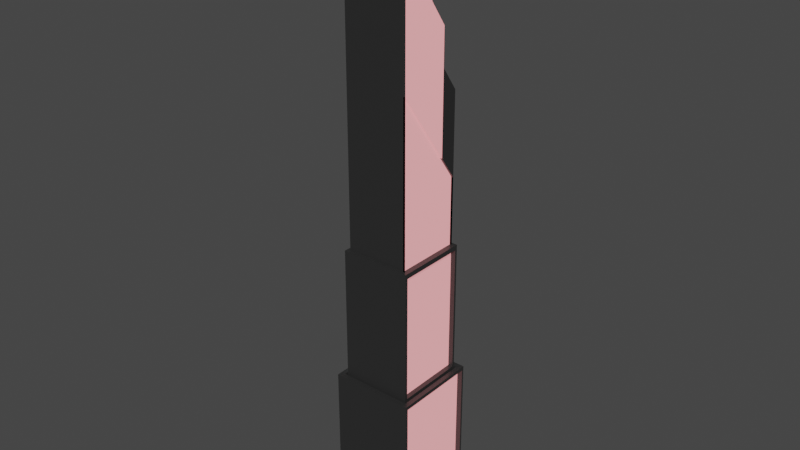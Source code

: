 # Source: Building_5.blend  (saved by Blender 2.93.21; exported with 4.5.12 LTS)
import bpy
from mathutils import Matrix  # noqa: F401  (used for matrix-valued properties, if any)

bpy.ops.wm.read_factory_settings(use_empty=True)
scene = bpy.context.scene
scene.name = 'Scene'

# ---- collections
col_collection = bpy.data.collections.new('Collection'); scene.collection.children.link(col_collection)

# ---- materials (node trees are filled in below, after node groups)
mat_material = bpy.data.materials.new('Material')
mat_material.alpha_threshold = 0.0
mat_material.use_transparent_shadow = False
mat_material.line_color = (0.0, 0.0, 0.0, 1.0)
mat_acc_1 = bpy.data.materials.new('Acc 1')
mat_acc_1.use_transparent_shadow = False
mat_acc_2 = bpy.data.materials.new('Acc 2')
mat_acc_2.use_transparent_shadow = False

# ---- material node trees
mat_material.use_nodes = True; mat_material.node_tree.nodes.clear()
_N = mat_material.node_tree.nodes; _L = mat_material.node_tree.links
n0 = _N.new('ShaderNodeOutputMaterial'); n0.name = 'Material Output'; n0.location = (300, 300)
n1 = _N.new('ShaderNodeBsdfPrincipled'); n1.name = 'Principled BSDF'; n1.location = (10, 300)
n1.distribution = 'GGX'
n1.subsurface_method = 'RANDOM_WALK_SKIN'
n1.inputs[0].default_value = (0.02539, 0.02539, 0.02539, 1.0)
n1.inputs[2].default_value = 0.4
n1.inputs[3].default_value = 1.45
n1.inputs[27].default_value = (0.0, 0.0, 0.0, 1.0)
n1.inputs[28].default_value = 1.0
_L.new(n1.outputs[0], n0.inputs[0])
n0.is_active_output = True
mat_acc_1.use_nodes = True; mat_acc_1.node_tree.nodes.clear()
_N = mat_acc_1.node_tree.nodes; _L = mat_acc_1.node_tree.links
n0 = _N.new('ShaderNodeBsdfPrincipled'); n0.name = 'Principled BSDF'; n0.location = (10, 300)
n0.distribution = 'GGX'
n0.subsurface_method = 'RANDOM_WALK_SKIN'
n0.inputs[0].default_value = (0.3255, 0.1247, 0.1301, 1.0)
n0.inputs[3].default_value = 1.45
n0.inputs[27].default_value = (0.7991, 0.2961, 0.3095, 1.0)
n0.inputs[28].default_value = 1.0
n1 = _N.new('ShaderNodeOutputMaterial'); n1.name = 'Material Output'; n1.location = (300, 300)
_L.new(n0.outputs[0], n1.inputs[0])
n1.is_active_output = True
mat_acc_2.use_nodes = True; mat_acc_2.node_tree.nodes.clear()
_N = mat_acc_2.node_tree.nodes; _L = mat_acc_2.node_tree.links
n0 = _N.new('ShaderNodeBsdfPrincipled'); n0.name = 'Principled BSDF'; n0.location = (10, 300)
n0.distribution = 'GGX'
n0.subsurface_method = 'RANDOM_WALK_SKIN'
n0.inputs[0].default_value = (0.02269, 0.09496, 0.8, 1.0)
n0.inputs[3].default_value = 1.45
n0.inputs[27].default_value = (0.4071, 0.5277, 0.4979, 1.0)
n0.inputs[28].default_value = 1.0
n1 = _N.new('ShaderNodeOutputMaterial'); n1.name = 'Material Output'; n1.location = (300, 300)
_L.new(n0.outputs[0], n1.inputs[0])
n1.is_active_output = True

# ---- world
world_world = bpy.data.worlds.new('World'); scene.world = world_world
world_world.use_nodes = True; world_world.node_tree.nodes.clear()
_N = world_world.node_tree.nodes; _L = world_world.node_tree.links
n0 = _N.new('ShaderNodeOutputWorld'); n0.name = 'World Output'; n0.location = (300, 300)
n1 = _N.new('ShaderNodeBackground'); n1.name = 'Background'; n1.location = (10, 300)
n1.inputs[0].default_value = (0.05088, 0.05088, 0.05088, 1.0)
_L.new(n1.outputs[0], n0.inputs[0])
n0.is_active_output = True
world_world.color = (0.05088, 0.05088, 0.05088)
world_world.use_sun_shadow = False
world_world.sun_shadow_jitter_overblur = 0.0

# ---- meshes
me_cube = bpy.data.meshes.new('Cube')
me_cube.from_pydata([(1.0, 1.0, 1.0), (1.0, 1.0, -1.0), (1.0, -1.0, 1.0), (1.0, -1.0, -1.0), (-1.0, 1.0, 1.0), (-1.0, 1.0, -1.0), (-1.0, -1.0, 1.0), (-1.0, -1.0, -1.0), (1.0, -1.0, 28.11), (-1.0, -1.0, 28.11), (1.0, 1.0, 28.11), (-1.0, 1.0, 28.11), (0.8868, -0.8868, 28.11), (-0.8868, -0.8868, 28.11), (0.8868, 0.8868, 28.11), (-0.8868, 0.8868, 28.11), (0.8868, -0.8868, 27.45), (-0.8868, -0.8868, 27.45), (0.8868, 0.8868, 27.45), (-0.8868, 0.8868, 27.45), (0.8433, -0.8433, 27.45), (-0.8433, -0.8433, 27.45), (0.8433, 0.8433, 27.45), (-0.8433, 0.8433, 27.45), (0.8433, -0.8433, 55.08), (-0.8433, -0.8433, 55.08), (0.8433, 0.8433, 55.08), (-0.8433, 0.8433, 55.08), (0.7616, -0.7616, 55.08), (-0.7616, -0.7616, 55.08), (0.7616, 0.7616, 55.08), (-0.7616, 0.7616, 55.08), (0.7616, -0.7616, 87.67), (-0.7616, -0.7616, 87.67), (0.7616, 0.7616, 68.74), (-0.7616, 0.7616, 68.74), (-1.0, 0.0, -1.0), (1.0, 0.0, 1.0), (-1.0, 0.0, 1.0), (1.0, 0.0, -1.0), (1.0, 0.0, 28.11), (-1.0, 0.0, 28.11), (0.8868, 0.0, 28.11), (-0.8868, 0.0, 28.11), (0.8868, 0.0, 27.45), (-0.8868, 0.0, 27.45), (0.8433, 0.0, 27.45), (-0.8433, 0.0, 27.45), (0.8433, 0.0, 55.08), (-0.8433, 0.0, 55.08), (0.7616, 0.0, 55.08), (-0.7616, 0.0, 55.08), (0.7616, 0.0, 78.2), (-0.7616, 0.0, 78.2), (-1.0, 0.5, 1.0), (1.0, 0.5, -1.0), (-1.0, 0.5, 28.11), (-0.8868, 0.4434, 28.11), (-0.8868, 0.4434, 27.45), (-0.8433, 0.4216, 27.45), (-0.8433, 0.4216, 55.08), (-0.7616, 0.3808, 55.08), (-0.7616, 0.3808, 73.47), (-1.0, 0.5, -1.0), (1.0, 0.5, 1.0), (1.0, 0.5, 28.11), (0.8868, 0.4434, 28.11), (0.8868, 0.4434, 27.45), (0.8433, 0.4216, 27.45), (0.8433, 0.4216, 55.08), (0.7616, 0.3808, 55.08), (0.7616, 0.3808, 73.47), (-0.7616, 0.3808, 90.03), (-0.7616, 0.7616, 85.3), (0.7616, 0.7616, 85.3), (0.7616, 0.3808, 90.03), (0.7616, 0.3808, 97.34), (0.7616, 0.0, 102.1), (-0.7616, 0.0, 102.1), (-0.7616, 0.3808, 97.34), (-0.7616, 0.0, 94.63), (-0.7616, 0.3808, 89.89), (0.7616, 0.0, 94.63), (0.7616, 0.3808, 89.89), (-0.7616, 0.3593, 55.9), (-0.7616, 0.7114, 55.9), (-0.7616, 0.3593, 72.91), (-0.7616, 0.7114, 68.54), (-0.7616, -0.6971, 86.04), (-0.7616, -0.6971, 55.9), (-0.7616, 0.007167, 55.9), (-0.7616, 0.007167, 77.29), (-0.6677, 0.3593, 55.9), (-0.6677, 0.7114, 55.9), (-0.6677, 0.3593, 72.91), (-0.6677, 0.7114, 68.54), (-0.6677, -0.6971, 86.04), (-0.6677, -0.6971, 55.9), (-0.6677, 0.007167, 55.9), (-0.6677, 0.007167, 77.29), (-0.687, 0.7616, 55.75), (0.687, 0.7616, 55.75), (-0.687, 0.7616, 68.07), (0.687, 0.7616, 68.07), (-0.687, 0.7148, 55.75), (0.687, 0.7148, 55.75), (-0.687, 0.7148, 68.07), (0.687, 0.7148, 68.07), (-0.6677, 0.3593, 55.93), (-0.7616, 0.3593, 55.93), (-0.7616, 0.007167, 55.94), (-0.6677, 0.007167, 55.94), (0.7616, -0.7616, 120.3), (-0.7616, -0.7616, 120.3), (0.7616, 0.0, 110.8), (-0.7616, 0.0, 110.8), (-0.8384, 0.0, 55.08), (-0.8384, 0.3808, 55.08), (-0.8384, 0.007167, 55.9), (-0.8384, 0.3593, 55.9), (-0.947, 0.0, 55.08), (-0.947, 0.3808, 55.08), (-0.947, 0.007167, 55.9), (-0.947, 0.3593, 55.9), (-0.8384, 0.0, 28.15), (-0.8384, 0.3808, 28.15), (-0.947, 0.0, 28.15), (-0.947, 0.3808, 28.15), (-0.8384, 0.3808, 29.28), (-0.947, 0.3808, 29.28), (-0.947, 0.0, 29.28), (-0.8384, 0.0, 29.28), (-1.011, 0.0, 28.15), (-1.011, 0.3808, 28.15), (-1.011, 0.3808, 29.28), (-1.011, 0.0, 29.28), (-1.068, 0.0, 28.15), (-1.068, 0.3808, 28.15), (-1.068, 0.3808, 29.28), (-1.068, 0.0, 29.28), (-1.011, 0.0, -1.007), (-1.011, 0.3808, -1.007), (-1.068, 0.0, -1.007), (-1.068, 0.3808, -1.007), (-0.8433, 0.3993, 28.43), (-0.8433, 0.7912, 28.43), (-0.8433, 0.3993, 54.1), (-0.8433, 0.7912, 54.1), (-0.8433, -0.7763, 28.43), (-0.8433, -0.7763, 54.1), (-0.8433, 0.00744, 28.43), (-0.8433, 0.00744, 54.1), (-0.7558, 0.3993, 28.43), (-0.7558, 0.7912, 28.43), (-0.7558, 0.3993, 54.1), (-0.7558, 0.7912, 54.1), (-0.7558, -0.7763, 28.43), (-0.7558, -0.7763, 54.1), (-0.7558, 0.00744, 28.43), (-0.7558, 0.00744, 54.1), (-1.0, 0.466, 2.228), (-1.0, 0.9207, 2.228), (-1.0, 0.466, 26.88), (-1.0, 0.9207, 26.88), (-1.0, -0.8981, 26.88), (-1.0, -0.8981, 2.228), (-1.0, 0.01133, 2.228), (-1.0, 0.01133, 26.88), (-0.9661, 0.466, 2.228), (-0.9661, 0.9207, 2.228), (-0.9661, 0.466, 26.88), (-0.9661, 0.9207, 26.88), (-0.9661, -0.8981, 26.88), (-0.9661, -0.8981, 2.228), (-0.9661, 0.01133, 2.228), (-0.9661, 0.01133, 26.88), (-1.047, 0.01133, 2.228), (-1.047, 0.01133, 26.88), (-1.047, 0.466, 2.228), (-1.047, 0.466, 26.88), (-0.5877, 0.7148, 56.64), (0.5877, 0.7148, 56.64), (-0.5877, 0.7148, 67.18), (0.5877, 0.7148, 67.18), (-0.5877, 0.9321, 56.64), (0.5877, 0.9321, 56.64), (-0.5877, 0.9321, 67.18), (0.5877, 0.9321, 67.18), (-0.5558, 0.9321, 56.92), (0.5558, 0.9321, 56.92), (-0.5558, 0.9321, 66.89), (0.5558, 0.9321, 66.89), (-0.5558, 0.8652, 56.92), (0.5558, 0.8652, 56.92), (-0.5558, 0.8652, 66.89), (0.5558, 0.8652, 66.89), (-0.5063, 0.8652, 57.37), (0.5063, 0.8652, 57.37), (-0.5063, 0.8652, 66.45), (0.5063, 0.8652, 66.45), (-0.5063, 0.7579, 57.37), (0.5063, 0.7579, 57.37), (-0.5063, 0.7579, 66.45), (0.5063, 0.7579, 66.45), (0.7111, 0.0, 55.08), (0.7111, -0.7616, 55.08), (0.7111, 0.0, 78.2), (0.7111, -0.7616, 87.67), (0.7111, 0.7616, 68.74), (0.7111, 0.7616, 55.08), (0.7111, 0.3808, 55.08), (0.7111, 0.3808, 73.47), (0.8433, 0.007551, 28.44), (0.8433, -0.7753, 28.44), (0.8433, 0.007551, 54.09), (0.8433, -0.7753, 54.09), (0.8433, 0.7904, 54.09), (0.8433, 0.7904, 28.44), (0.8433, 0.399, 28.44), (0.8433, 0.399, 54.09), (0.7278, 0.007551, 28.44), (0.7278, -0.7753, 28.44), (0.7278, 0.007551, 54.09), (0.7278, -0.7753, 54.09), (0.7278, 0.7904, 54.09), (0.7278, 0.7904, 28.44), (0.7278, 0.399, 28.44), (0.7278, 0.399, 54.09), (1.0, 0.006797, 1.737), (1.0, -0.9388, 1.737), (1.0, 0.006797, 27.37), (1.0, -0.9388, 27.37), (1.0, 0.9524, 1.737), (1.0, 0.9524, 27.37), (1.0, 0.4796, 1.737), (1.0, 0.4796, 27.37), (0.8713, 0.006797, 1.737), (0.8713, -0.9388, 1.737), (0.8713, 0.006797, 27.37), (0.8713, -0.9388, 27.37), (0.8713, 0.9524, 1.737), (0.8713, 0.9524, 27.37), (0.8713, 0.4796, 1.737), (0.8713, 0.4796, 27.37)], [], [(6, 2, 8, 9), (3, 2, 6, 7), (63, 54, 4, 5), (36, 39, 3, 7), (39, 37, 2, 3), (5, 4, 0, 1), (10, 11, 15, 14), (9, 41, 167, 164), (10, 65, 235, 233), (0, 4, 11, 10), (43, 13, 17, 45), (65, 10, 14, 66), (41, 9, 13, 43), (9, 8, 12, 13), (45, 17, 21, 47), (13, 12, 16, 17), (14, 15, 19, 18), (66, 14, 18, 67), (22, 23, 27, 26), (17, 16, 20, 21), (18, 19, 23, 22), (67, 18, 22, 68), (49, 25, 29, 51), (69, 48, 214, 219), (59, 47, 150, 144), (21, 20, 24, 25), (29, 28, 32, 33), (25, 24, 28, 29), (26, 27, 31, 30), (69, 26, 30, 70), (33, 32, 112, 113), (34, 30, 101, 103), (32, 28, 205, 207), (84, 61, 117, 119), (62, 35, 87, 86), (28, 50, 204, 205), (81, 80, 78, 79), (24, 48, 50, 28), (23, 59, 144, 145), (22, 26, 216, 217), (60, 49, 51, 61), (16, 44, 46, 20), (12, 42, 44, 16), (58, 45, 47, 59), (56, 41, 43, 57), (8, 40, 42, 12), (57, 43, 45, 58), (2, 37, 228, 229), (41, 56, 162, 167), (55, 64, 37, 39), (63, 55, 39, 36), (7, 6, 38, 36), (5, 1, 55, 63), (1, 0, 64, 55), (4, 54, 160, 161), (15, 57, 58, 19), (11, 56, 57, 15), (19, 58, 59, 23), (27, 60, 61, 31), (21, 25, 149, 148), (71, 34, 74, 75), (35, 31, 85, 87), (34, 71, 211, 208), (48, 69, 70, 50), (26, 69, 219, 216), (44, 67, 68, 46), (42, 66, 67, 44), (40, 65, 66, 42), (40, 8, 231, 230), (36, 38, 54, 63), (74, 73, 72, 75), (62, 71, 75, 72), (35, 62, 72, 73), (34, 35, 73, 74), (76, 79, 78, 77), (80, 82, 77, 78), (83, 81, 79, 76), (82, 83, 76, 77), (52, 71, 83, 82), (71, 62, 81, 83), (53, 52, 82, 80), (62, 53, 80, 81), (90, 89, 97, 98), (91, 86, 109, 110), (86, 87, 95, 94), (31, 61, 84, 85), (29, 33, 88, 89), (33, 53, 91, 88), (51, 29, 89, 90), (53, 62, 86, 91), (98, 97, 96, 99), (92, 98, 99, 94), (93, 92, 94, 95), (89, 88, 96, 97), (85, 84, 92, 93), (84, 90, 98, 92), (88, 91, 99, 96), (87, 85, 93, 95), (103, 101, 105, 107), (35, 34, 103, 102), (30, 31, 100, 101), (31, 35, 102, 100), (107, 105, 181, 183), (102, 103, 107, 106), (100, 102, 106, 104), (101, 100, 104, 105), (110, 109, 108, 111), (86, 94, 108, 109), (99, 91, 110, 111), (94, 99, 111, 108), (114, 115, 113, 112), (53, 33, 113, 115), (32, 52, 114, 112), (52, 53, 115, 114), (119, 117, 121, 123), (61, 51, 116, 117), (51, 90, 118, 116), (90, 84, 119, 118), (121, 120, 122, 123), (118, 119, 123, 122), (116, 118, 122, 120), (129, 128, 125, 127), (125, 124, 126, 127), (129, 127, 133, 134), (131, 130, 126, 124), (128, 131, 124, 125), (117, 116, 131, 128), (116, 120, 130, 131), (120, 121, 129, 130), (121, 117, 128, 129), (132, 135, 139, 136), (130, 129, 134, 135), (127, 126, 132, 133), (126, 130, 135, 132), (139, 138, 137, 136), (132, 136, 142, 140), (135, 134, 138, 139), (134, 133, 137, 138), (141, 140, 142, 143), (133, 132, 140, 141), (137, 133, 141, 143), (136, 137, 143, 142), (149, 151, 159, 157), (144, 150, 158, 152), (145, 144, 152, 153), (25, 49, 151, 149), (27, 23, 145, 147), (47, 21, 148, 150), (60, 27, 147, 146), (49, 60, 146, 151), (158, 156, 157, 159), (152, 158, 159, 154), (153, 152, 154, 155), (148, 149, 157, 156), (146, 147, 155, 154), (151, 146, 154, 159), (150, 148, 156, 158), (147, 145, 153, 155), (166, 165, 173, 174), (167, 162, 170, 175), (162, 163, 171, 170), (11, 4, 161, 163), (54, 38, 166, 160), (56, 11, 163, 162), (6, 9, 164, 165), (38, 6, 165, 166), (174, 173, 172, 175), (168, 174, 176, 178), (169, 168, 170, 171), (165, 164, 172, 173), (161, 160, 168, 169), (160, 166, 174, 168), (164, 167, 175, 172), (163, 161, 169, 171), (178, 176, 177, 179), (175, 170, 179, 177), (174, 175, 177, 176), (170, 168, 178, 179), (181, 180, 184, 185), (106, 107, 183, 182), (104, 106, 182, 180), (105, 104, 180, 181), (187, 185, 189, 191), (183, 181, 185, 187), (182, 183, 187, 186), (180, 182, 186, 184), (188, 190, 194, 192), (186, 187, 191, 190), (184, 186, 190, 188), (185, 184, 188, 189), (195, 193, 197, 199), (189, 188, 192, 193), (191, 189, 193, 195), (190, 191, 195, 194), (198, 199, 203, 202), (194, 195, 199, 198), (192, 194, 198, 196), (193, 192, 196, 197), (201, 200, 202, 203), (196, 198, 202, 200), (197, 196, 200, 201), (199, 197, 201, 203), (210, 209, 208, 211), (205, 204, 206, 207), (204, 210, 211, 206), (71, 52, 206, 211), (50, 70, 210, 204), (30, 34, 208, 209), (70, 30, 209, 210), (52, 32, 207, 206), (219, 214, 222, 227), (218, 217, 225, 226), (213, 212, 220, 221), (46, 68, 218, 212), (48, 24, 215, 214), (68, 22, 217, 218), (24, 20, 213, 215), (20, 46, 212, 213), (226, 225, 224, 227), (221, 220, 222, 223), (220, 226, 227, 222), (215, 213, 221, 223), (214, 215, 223, 222), (216, 219, 227, 224), (212, 218, 226, 220), (217, 216, 224, 225), (228, 234, 242, 236), (233, 235, 243, 241), (230, 231, 239, 238), (8, 2, 229, 231), (37, 64, 234, 228), (0, 10, 233, 232), (65, 40, 230, 235), (64, 0, 232, 234), (242, 240, 241, 243), (237, 236, 238, 239), (236, 242, 243, 238), (231, 229, 237, 239), (229, 228, 236, 237), (234, 232, 240, 242), (235, 230, 238, 243), (232, 233, 241, 240)])
me_cube.polygons.foreach_set('material_index', [0, 0, 0, 0, 0, 0, 0, 0, 0, 0, 0, 0, 0, 0, 0, 0, 0, 0, 0, 0, 0, 0, 0, 0, 0, 0, 0, 0, 0, 0, 0, 0, 0, 1, 0, 0, 1, 0, 0, 0, 0, 0, 0, 0, 0, 0, 0, 0, 0, 0, 0, 0, 0, 0, 0, 0, 0, 0, 0, 0, 0, 0, 0, 0, 0, 0, 0, 0, 0, 0, 0, 0, 0, 0, 1, 1, 1, 1, 1, 1, 1, 1, 0, 1, 0, 0, 0, 2, 0, 1, 2, 2, 2, 0, 0, 0, 2, 0, 0, 0, 0, 0, 0, 0, 0, 0, 1, 1, 1, 2, 2, 2, 1, 1, 1, 0, 1, 1, 1, 1, 1, 1, 0, 1, 1, 0, 0, 1, 1, 1, 1, 1, 0, 1, 1, 1, 1, 1, 0, 0, 1, 1, 0, 0, 0, 0, 0, 0, 0, 0, 2, 2, 2, 0, 0, 0, 0, 0, 0, 0, 0, 0, 0, 0, 0, 0, 2, 0, 2, 0, 0, 0, 0, 0, 1, 0, 1, 1, 0, 0, 0, 0, 0, 0, 0, 0, 0, 0, 0, 0, 0, 0, 0, 0, 0, 0, 0, 0, 0, 0, 0, 0, 1, 1, 1, 1, 0, 0, 0, 1, 0, 0, 0, 0, 0, 0, 0, 0, 1, 1, 1, 0, 0, 0, 0, 0, 0, 0, 0, 0, 0, 0, 0, 0, 1, 1, 1, 0, 0, 0, 0, 0])
_uv = me_cube.uv_layers.new(name='UVMap')
_uv.uv.foreach_set('vector', [0.625, 1.0, 0.625, 0.75, 0.625, 0.75, 0.625, 1.0, 0.375, 0.75, 0.625, 0.75, 0.625, 1.0, 0.375, 1.0, 0.375, 0.1875, 0.625, 0.1875, 0.625, 0.25, 0.375, 0.25, 0.125, 0.625, 0.375, 0.625, 0.375, 0.75, 0.125, 0.75, 0.375, 0.625, 0.625, 0.625, 0.625, 0.75, 0.375, 0.75, 0.375, 0.25, 0.625, 0.25, 0.625, 0.5, 0.375, 0.5, 0.625, 0.5, 0.625, 0.25, 0.625, 0.25, 0.625, 0.5, 0.625, 0.0, 0.625, 0.125, 0.625, 0.125, 0.625, 0.0, 0.625, 0.5, 0.625, 0.5625, 0.625, 0.5625, 0.625, 0.5, 0.625, 0.5, 0.625, 0.25, 0.625, 0.25, 0.625, 0.5, 0.625, 0.125, 0.625, 0.0, 0.625, 0.0, 0.625, 0.125, 0.625, 0.5625, 0.625, 0.5, 0.625, 0.5, 0.625, 0.5625, 0.625, 0.125, 0.625, 0.0, 0.625, 0.0, 0.625, 0.125, 0.625, 1.0, 0.625, 0.75, 0.625, 0.75, 0.625, 1.0, 0.625, 0.125, 0.625, 0.0, 0.625, 0.0, 0.625, 0.125, 0.625, 1.0, 0.625, 0.75, 0.625, 0.75, 0.625, 1.0, 0.625, 0.5, 0.625, 0.25, 0.625, 0.25, 0.625, 0.5, 0.625, 0.5625, 0.625, 0.5, 0.625, 0.5, 0.625, 0.5625, 0.625, 0.5, 0.625, 0.25, 0.625, 0.25, 0.625, 0.5, 0.625, 1.0, 0.625, 0.75, 0.625, 0.75, 0.625, 1.0, 0.625, 0.5, 0.625, 0.25, 0.625, 0.25, 0.625, 0.5, 0.625, 0.5625, 0.625, 0.5, 0.625, 0.5, 0.625, 0.5625, 0.625, 0.125, 0.625, 0.0, 0.625, 0.0, 0.625, 0.125, 0.625, 0.5625, 0.625, 0.625, 0.625, 0.625, 0.625, 0.5625, 0.625, 0.1875, 0.625, 0.125, 0.625, 0.125, 0.625, 0.1875, 0.625, 1.0, 0.625, 0.75, 0.625, 0.75, 0.625, 1.0, 0.625, 1.0, 0.625, 0.75, 0.625, 0.75, 0.625, 1.0, 0.625, 1.0, 0.625, 0.75, 0.625, 0.75, 0.625, 1.0, 0.625, 0.5, 0.625, 0.25, 0.625, 0.25, 0.625, 0.5, 0.625, 0.5625, 0.625, 0.5, 0.625, 0.5, 0.625, 0.5625, 0.625, 1.0, 0.625, 0.75, 0.625, 0.75, 0.625, 1.0, 0.625, 0.5, 0.625, 0.5, 0.625, 0.5, 0.625, 0.5, 0.625, 0.75, 0.625, 0.75, 0.625, 0.75, 0.625, 0.75, 0.625, 0.1875, 0.625, 0.1875, 0.625, 0.1875, 0.625, 0.1875, 0.625, 0.1875, 0.625, 0.25, 0.625, 0.25, 0.625, 0.1875, 0.625, 0.75, 0.625, 0.625, 0.625, 0.625, 0.625, 0.75, 0.625, 0.1875, 0.625, 0.125, 0.625, 0.125, 0.625, 0.1875, 0.625, 0.75, 0.625, 0.625, 0.625, 0.625, 0.625, 0.75, 0.625, 0.25, 0.625, 0.1875, 0.625, 0.1875, 0.625, 0.25, 0.625, 0.5, 0.625, 0.5, 0.625, 0.5, 0.625, 0.5, 0.625, 0.1875, 0.625, 0.125, 0.625, 0.125, 0.625, 0.1875, 0.625, 0.75, 0.625, 0.625, 0.625, 0.625, 0.625, 0.75, 0.625, 0.75, 0.625, 0.625, 0.625, 0.625, 0.625, 0.75, 0.625, 0.1875, 0.625, 0.125, 0.625, 0.125, 0.625, 0.1875, 0.625, 0.1875, 0.625, 0.125, 0.625, 0.125, 0.625, 0.1875, 0.625, 0.75, 0.625, 0.625, 0.625, 0.625, 0.625, 0.75, 0.625, 0.1875, 0.625, 0.125, 0.625, 0.125, 0.625, 0.1875, 0.625, 0.75, 0.625, 0.625, 0.625, 0.625, 0.625, 0.75, 0.625, 0.125, 0.625, 0.1875, 0.625, 0.1875, 0.625, 0.125, 0.375, 0.5625, 0.625, 0.5625, 0.625, 0.625, 0.375, 0.625, 0.125, 0.5625, 0.375, 0.5625, 0.375, 0.625, 0.125, 0.625, 0.375, 0.0, 0.625, 0.0, 0.625, 0.125, 0.375, 0.125, 0.125, 0.5, 0.375, 0.5, 0.375, 0.5625, 0.125, 0.5625, 0.375, 0.5, 0.625, 0.5, 0.625, 0.5625, 0.375, 0.5625, 0.625, 0.25, 0.625, 0.1875, 0.625, 0.1875, 0.625, 0.25, 0.625, 0.25, 0.625, 0.1875, 0.625, 0.1875, 0.625, 0.25, 0.625, 0.25, 0.625, 0.1875, 0.625, 0.1875, 0.625, 0.25, 0.625, 0.25, 0.625, 0.1875, 0.625, 0.1875, 0.625, 0.25, 0.625, 0.25, 0.625, 0.1875, 0.625, 0.1875, 0.625, 0.25, 0.625, 1.0, 0.625, 1.0, 0.625, 1.0, 0.625, 1.0, 0.625, 0.5625, 0.625, 0.5, 0.625, 0.5, 0.625, 0.5625, 0.625, 0.25, 0.625, 0.25, 0.625, 0.25, 0.625, 0.25, 0.625, 0.5, 0.625, 0.5625, 0.625, 0.5625, 0.625, 0.5, 0.625, 0.625, 0.625, 0.5625, 0.625, 0.5625, 0.625, 0.625, 0.625, 0.5, 0.625, 0.5625, 0.625, 0.5625, 0.625, 0.5, 0.625, 0.625, 0.625, 0.5625, 0.625, 0.5625, 0.625, 0.625, 0.625, 0.625, 0.625, 0.5625, 0.625, 0.5625, 0.625, 0.625, 0.625, 0.625, 0.625, 0.5625, 0.625, 0.5625, 0.625, 0.625, 0.625, 0.625, 0.625, 0.75, 0.625, 0.75, 0.625, 0.625, 0.375, 0.125, 0.625, 0.125, 0.625, 0.1875, 0.375, 0.1875, 0.625, 0.5, 0.875, 0.5, 0.875, 0.5625, 0.625, 0.5625, 0.875, 0.5625, 0.625, 0.5625, 0.625, 0.5625, 0.875, 0.5625, 0.625, 0.25, 0.625, 0.1875, 0.625, 0.1875, 0.625, 0.25, 0.625, 0.5, 0.625, 0.25, 0.625, 0.25, 0.625, 0.5, 0.625, 0.5625, 0.875, 0.5625, 0.875, 0.625, 0.625, 0.625, 0.875, 0.625, 0.625, 0.625, 0.625, 0.625, 0.875, 0.625, 0.625, 0.5625, 0.875, 0.5625, 0.875, 0.5625, 0.625, 0.5625, 0.625, 0.625, 0.625, 0.5625, 0.625, 0.5625, 0.625, 0.625, 0.625, 0.625, 0.625, 0.5625, 0.625, 0.5625, 0.625, 0.625, 0.625, 0.5625, 0.875, 0.5625, 0.875, 0.5625, 0.625, 0.5625, 0.875, 0.625, 0.625, 0.625, 0.625, 0.625, 0.875, 0.625, 0.625, 0.1875, 0.625, 0.125, 0.625, 0.125, 0.625, 0.1875, 0.625, 0.125, 0.625, 0.0, 0.625, 0.0, 0.625, 0.125, 0.625, 0.125, 0.625, 0.1875, 0.625, 0.1875, 0.625, 0.125, 0.625, 0.1875, 0.625, 0.25, 0.625, 0.25, 0.625, 0.1875, 0.625, 0.25, 0.625, 0.1875, 0.625, 0.1875, 0.625, 0.25, 0.625, 1.0, 0.625, 1.0, 0.625, 1.0, 0.625, 1.0, 0.875, 0.75, 0.875, 0.625, 0.875, 0.625, 0.875, 0.75, 0.625, 0.125, 0.625, 0.0, 0.625, 0.0, 0.625, 0.125, 0.625, 0.125, 0.625, 0.1875, 0.625, 0.1875, 0.625, 0.125, 0.625, 0.125, 0.625, 0.0, 0.625, 0.0, 0.625, 0.125, 0.625, 0.1875, 0.625, 0.125, 0.625, 0.125, 0.625, 0.1875, 0.625, 0.25, 0.625, 0.1875, 0.625, 0.1875, 0.625, 0.25, 0.625, 1.0, 0.625, 1.0, 0.625, 1.0, 0.625, 1.0, 0.625, 0.25, 0.625, 0.1875, 0.625, 0.1875, 0.625, 0.25, 0.625, 0.1875, 0.625, 0.125, 0.625, 0.125, 0.625, 0.1875, 0.875, 0.75, 0.875, 0.625, 0.875, 0.625, 0.875, 0.75, 0.625, 0.25, 0.625, 0.25, 0.625, 0.25, 0.625, 0.25, 0.625, 0.5, 0.625, 0.5, 0.625, 0.5, 0.625, 0.5, 0.625, 0.25, 0.625, 0.5, 0.625, 0.5, 0.625, 0.25, 0.625, 0.5, 0.625, 0.25, 0.625, 0.25, 0.625, 0.5, 0.625, 0.25, 0.625, 0.25, 0.625, 0.25, 0.625, 0.25, 0.625, 0.5, 0.625, 0.5, 0.625, 0.5, 0.625, 0.5, 0.625, 0.25, 0.625, 0.5, 0.625, 0.5, 0.625, 0.25, 0.625, 0.25, 0.625, 0.25, 0.625, 0.25, 0.625, 0.25, 0.625, 0.5, 0.625, 0.25, 0.625, 0.25, 0.625, 0.5, 0.625, 0.125, 0.625, 0.1875, 0.625, 0.1875, 0.625, 0.125, 0.625, 0.1875, 0.625, 0.1875, 0.625, 0.1875, 0.625, 0.1875, 0.875, 0.625, 0.875, 0.625, 0.875, 0.625, 0.875, 0.625, 0.625, 0.1875, 0.625, 0.125, 0.625, 0.125, 0.625, 0.1875, 0.625, 0.625, 0.875, 0.625, 0.875, 0.75, 0.625, 0.75, 0.875, 0.625, 0.875, 0.75, 0.875, 0.75, 0.875, 0.625, 0.625, 0.75, 0.625, 0.625, 0.625, 0.625, 0.625, 0.75, 0.625, 0.625, 0.875, 0.625, 0.875, 0.625, 0.625, 0.625, 0.625, 0.1875, 0.625, 0.1875, 0.625, 0.1875, 0.625, 0.1875, 0.625, 0.1875, 0.625, 0.125, 0.625, 0.125, 0.625, 0.1875, 0.625, 0.125, 0.625, 0.125, 0.625, 0.125, 0.625, 0.125, 0.625, 0.125, 0.625, 0.1875, 0.625, 0.1875, 0.625, 0.125, 0.625, 0.1875, 0.625, 0.125, 0.625, 0.125, 0.625, 0.1875, 0.625, 0.125, 0.625, 0.1875, 0.625, 0.1875, 0.625, 0.125, 0.625, 0.125, 0.625, 0.125, 0.625, 0.125, 0.625, 0.125, 0.625, 0.1875, 0.625, 0.1875, 0.625, 0.1875, 0.625, 0.1875, 0.625, 0.1875, 0.625, 0.125, 0.625, 0.125, 0.625, 0.1875, 0.625, 0.1875, 0.625, 0.1875, 0.625, 0.1875, 0.625, 0.1875, 0.625, 0.125, 0.625, 0.125, 0.625, 0.125, 0.625, 0.125, 0.625, 0.1875, 0.625, 0.125, 0.625, 0.125, 0.625, 0.1875, 0.625, 0.1875, 0.625, 0.125, 0.625, 0.125, 0.625, 0.1875, 0.625, 0.125, 0.625, 0.125, 0.625, 0.125, 0.625, 0.125, 0.625, 0.125, 0.625, 0.1875, 0.625, 0.1875, 0.625, 0.125, 0.625, 0.1875, 0.625, 0.1875, 0.625, 0.1875, 0.625, 0.1875, 0.625, 0.125, 0.625, 0.125, 0.625, 0.125, 0.625, 0.125, 0.625, 0.125, 0.625, 0.1875, 0.625, 0.1875, 0.625, 0.125, 0.625, 0.1875, 0.625, 0.125, 0.625, 0.125, 0.625, 0.1875, 0.625, 0.125, 0.625, 0.125, 0.625, 0.125, 0.625, 0.125, 0.625, 0.125, 0.625, 0.1875, 0.625, 0.1875, 0.625, 0.125, 0.625, 0.125, 0.625, 0.125, 0.625, 0.125, 0.625, 0.125, 0.625, 0.125, 0.625, 0.1875, 0.625, 0.1875, 0.625, 0.125, 0.625, 0.1875, 0.625, 0.1875, 0.625, 0.1875, 0.625, 0.1875, 0.625, 0.1875, 0.625, 0.125, 0.625, 0.125, 0.625, 0.1875, 0.625, 0.1875, 0.625, 0.125, 0.625, 0.125, 0.625, 0.1875, 0.625, 0.1875, 0.625, 0.1875, 0.625, 0.1875, 0.625, 0.1875, 0.625, 0.125, 0.625, 0.1875, 0.625, 0.1875, 0.625, 0.125, 0.625, 0.0, 0.625, 0.125, 0.625, 0.125, 0.625, 0.0, 0.625, 0.1875, 0.625, 0.125, 0.625, 0.125, 0.625, 0.1875, 0.625, 0.25, 0.625, 0.1875, 0.625, 0.1875, 0.625, 0.25, 0.625, 0.0, 0.625, 0.125, 0.625, 0.125, 0.625, 0.0, 0.625, 0.25, 0.625, 0.25, 0.625, 0.25, 0.625, 0.25, 0.625, 0.125, 0.625, 0.0, 0.625, 0.0, 0.625, 0.125, 0.625, 0.1875, 0.625, 0.25, 0.625, 0.25, 0.625, 0.1875, 0.625, 0.125, 0.625, 0.1875, 0.625, 0.1875, 0.625, 0.125, 0.625, 0.125, 0.625, 0.0, 0.625, 0.0, 0.625, 0.125, 0.625, 0.1875, 0.625, 0.125, 0.625, 0.125, 0.625, 0.1875, 0.625, 0.25, 0.625, 0.1875, 0.625, 0.1875, 0.625, 0.25, 0.625, 1.0, 0.625, 1.0, 0.625, 1.0, 0.625, 1.0, 0.625, 0.1875, 0.625, 0.25, 0.625, 0.25, 0.625, 0.1875, 0.625, 0.125, 0.625, 0.1875, 0.625, 0.1875, 0.625, 0.125, 0.625, 0.125, 0.625, 0.0, 0.625, 0.0, 0.625, 0.125, 0.625, 0.25, 0.625, 0.25, 0.625, 0.25, 0.625, 0.25, 0.625, 0.125, 0.625, 0.0, 0.625, 0.0, 0.625, 0.125, 0.625, 0.125, 0.625, 0.1875, 0.625, 0.1875, 0.625, 0.125, 0.625, 0.1875, 0.625, 0.25, 0.625, 0.25, 0.625, 0.1875, 0.625, 0.25, 0.625, 0.25, 0.625, 0.25, 0.625, 0.25, 0.625, 0.1875, 0.625, 0.125, 0.625, 0.125, 0.625, 0.1875, 0.625, 0.1875, 0.625, 0.25, 0.625, 0.25, 0.625, 0.1875, 0.625, 1.0, 0.625, 1.0, 0.625, 1.0, 0.625, 1.0, 0.625, 0.125, 0.625, 0.0, 0.625, 0.0, 0.625, 0.125, 0.625, 0.125, 0.625, 0.0, 0.625, 0.0, 0.625, 0.125, 0.625, 0.1875, 0.625, 0.125, 0.625, 0.125, 0.625, 0.1875, 0.625, 0.25, 0.625, 0.1875, 0.625, 0.1875, 0.625, 0.25, 0.625, 1.0, 0.625, 1.0, 0.625, 1.0, 0.625, 1.0, 0.625, 0.25, 0.625, 0.1875, 0.625, 0.1875, 0.625, 0.25, 0.625, 0.1875, 0.625, 0.125, 0.625, 0.125, 0.625, 0.1875, 0.625, 0.0, 0.625, 0.125, 0.625, 0.125, 0.625, 0.0, 0.625, 0.25, 0.625, 0.25, 0.625, 0.25, 0.625, 0.25, 0.625, 0.1875, 0.625, 0.125, 0.625, 0.125, 0.625, 0.1875, 0.625, 0.125, 0.625, 0.1875, 0.625, 0.1875, 0.625, 0.125, 0.625, 0.125, 0.625, 0.125, 0.625, 0.125, 0.625, 0.125, 0.625, 0.1875, 0.625, 0.1875, 0.625, 0.1875, 0.625, 0.1875, 0.625, 0.5, 0.625, 0.25, 0.625, 0.25, 0.625, 0.5, 0.625, 0.25, 0.625, 0.5, 0.625, 0.5, 0.625, 0.25, 0.625, 0.25, 0.625, 0.25, 0.625, 0.25, 0.625, 0.25, 0.625, 0.5, 0.625, 0.25, 0.625, 0.25, 0.625, 0.5, 0.625, 0.5, 0.625, 0.5, 0.625, 0.5, 0.625, 0.5, 0.625, 0.5, 0.625, 0.5, 0.625, 0.5, 0.625, 0.5, 0.625, 0.25, 0.625, 0.5, 0.625, 0.5, 0.625, 0.25, 0.625, 0.25, 0.625, 0.25, 0.625, 0.25, 0.625, 0.25, 0.625, 0.25, 0.625, 0.25, 0.625, 0.25, 0.625, 0.25, 0.625, 0.25, 0.625, 0.5, 0.625, 0.5, 0.625, 0.25, 0.625, 0.25, 0.625, 0.25, 0.625, 0.25, 0.625, 0.25, 0.625, 0.5, 0.625, 0.25, 0.625, 0.25, 0.625, 0.5, 0.625, 0.5, 0.625, 0.5, 0.625, 0.5, 0.625, 0.5, 0.625, 0.5, 0.625, 0.25, 0.625, 0.25, 0.625, 0.5, 0.625, 0.5, 0.625, 0.5, 0.625, 0.5, 0.625, 0.5, 0.625, 0.25, 0.625, 0.5, 0.625, 0.5, 0.625, 0.25, 0.625, 0.25, 0.625, 0.5, 0.625, 0.5, 0.625, 0.25, 0.625, 0.25, 0.625, 0.5, 0.625, 0.5, 0.625, 0.25, 0.625, 0.25, 0.625, 0.25, 0.625, 0.25, 0.625, 0.25, 0.625, 0.5, 0.625, 0.25, 0.625, 0.25, 0.625, 0.5, 0.625, 0.5, 0.625, 0.25, 0.625, 0.25, 0.625, 0.5, 0.625, 0.25, 0.625, 0.25, 0.625, 0.25, 0.625, 0.25, 0.625, 0.5, 0.625, 0.25, 0.625, 0.25, 0.625, 0.5, 0.625, 0.5, 0.625, 0.5, 0.625, 0.5, 0.625, 0.5, 0.625, 0.5625, 0.625, 0.5, 0.625, 0.5, 0.625, 0.5625, 0.625, 0.75, 0.625, 0.625, 0.625, 0.625, 0.625, 0.75, 0.625, 0.625, 0.625, 0.5625, 0.625, 0.5625, 0.625, 0.625, 0.625, 0.5625, 0.625, 0.625, 0.625, 0.625, 0.625, 0.5625, 0.625, 0.625, 0.625, 0.5625, 0.625, 0.5625, 0.625, 0.625, 0.625, 0.5, 0.625, 0.5, 0.625, 0.5, 0.625, 0.5, 0.625, 0.5625, 0.625, 0.5, 0.625, 0.5, 0.625, 0.5625, 0.625, 0.625, 0.625, 0.75, 0.625, 0.75, 0.625, 0.625, 0.625, 0.5625, 0.625, 0.625, 0.625, 0.625, 0.625, 0.5625, 0.625, 0.5625, 0.625, 0.5, 0.625, 0.5, 0.625, 0.5625, 0.625, 0.75, 0.625, 0.625, 0.625, 0.625, 0.625, 0.75, 0.625, 0.625, 0.625, 0.5625, 0.625, 0.5625, 0.625, 0.625, 0.625, 0.625, 0.625, 0.75, 0.625, 0.75, 0.625, 0.625, 0.625, 0.5625, 0.625, 0.5, 0.625, 0.5, 0.625, 0.5625, 0.625, 0.75, 0.625, 0.75, 0.625, 0.75, 0.625, 0.75, 0.625, 0.75, 0.625, 0.625, 0.625, 0.625, 0.625, 0.75, 0.625, 0.5625, 0.625, 0.5, 0.625, 0.5, 0.625, 0.5625, 0.625, 0.75, 0.625, 0.625, 0.625, 0.625, 0.625, 0.75, 0.625, 0.625, 0.625, 0.5625, 0.625, 0.5625, 0.625, 0.625, 0.625, 0.75, 0.625, 0.75, 0.625, 0.75, 0.625, 0.75, 0.625, 0.625, 0.625, 0.75, 0.625, 0.75, 0.625, 0.625, 0.625, 0.5, 0.625, 0.5625, 0.625, 0.5625, 0.625, 0.5, 0.625, 0.625, 0.625, 0.5625, 0.625, 0.5625, 0.625, 0.625, 0.625, 0.5, 0.625, 0.5, 0.625, 0.5, 0.625, 0.5, 0.625, 0.625, 0.625, 0.5625, 0.625, 0.5625, 0.625, 0.625, 0.625, 0.5, 0.625, 0.5625, 0.625, 0.5625, 0.625, 0.5, 0.625, 0.625, 0.625, 0.75, 0.625, 0.75, 0.625, 0.625, 0.625, 0.75, 0.625, 0.75, 0.625, 0.75, 0.625, 0.75, 0.625, 0.625, 0.625, 0.5625, 0.625, 0.5625, 0.625, 0.625, 0.625, 0.5, 0.625, 0.5, 0.625, 0.5, 0.625, 0.5, 0.625, 0.5625, 0.625, 0.625, 0.625, 0.625, 0.625, 0.5625, 0.625, 0.5625, 0.625, 0.5, 0.625, 0.5, 0.625, 0.5625, 0.625, 0.5625, 0.625, 0.5, 0.625, 0.5, 0.625, 0.5625, 0.625, 0.75, 0.625, 0.625, 0.625, 0.625, 0.625, 0.75, 0.625, 0.625, 0.625, 0.5625, 0.625, 0.5625, 0.625, 0.625, 0.625, 0.75, 0.625, 0.75, 0.625, 0.75, 0.625, 0.75, 0.625, 0.75, 0.625, 0.625, 0.625, 0.625, 0.625, 0.75, 0.625, 0.5625, 0.625, 0.5, 0.625, 0.5, 0.625, 0.5625, 0.625, 0.5625, 0.625, 0.625, 0.625, 0.625, 0.625, 0.5625, 0.625, 0.5, 0.625, 0.5, 0.625, 0.5, 0.625, 0.5])
me_cube.materials.append(mat_material)
me_cube.materials.append(mat_acc_1)
me_cube.materials.append(mat_acc_2)
me_cube.use_mirror_vertex_groups = False
me_cube.update()

# ---- objects
ob_cube = bpy.data.objects.new('Cube', me_cube)

# ---- transforms, parenting, visibility, modifiers, constraints
ob_cube.location = (0.0, 0.0, 1.138)
ob_cube.scale = (8.454, 8.803, 1.0)
ob_cube.lock_rotations_4d = False
ob_cube.empty_display_type = 'ARROWS'
ob_cube.lineart.crease_threshold = 0.0

# ---- collection membership
col_collection.objects.link(ob_cube)

# ---- scene / render settings (as saved in the file)
scene.frame_start = 1; scene.frame_end = 250; scene.frame_set(1)
scene.render.engine = 'BLENDER_EEVEE_NEXT'
scene.cycles.use_denoising = False
scene.cycles.samples = 128
scene.cycles.sampling_pattern = 'TABULATED_SOBOL'
scene.cycles.use_adaptive_sampling = False
scene.cycles.use_light_tree = False
scene.view_settings.view_transform = 'Filmic'
bpy.context.view_layer.update()

# ---- added for rendering (the .blend has no active camera and no usable light): camera, sun
cam_auto = bpy.data.cameras.new('AutoCamera')
cam_auto.lens = 50.0
cam_auto.sensor_width = 36.0
cam_auto.clip_end = 2009.98
ob_auto_camera = bpy.data.objects.new('AutoCamera', cam_auto)
scene.collection.objects.link(ob_auto_camera)
ob_auto_camera.location = (114.244, -137.435, 152.391)
ob_auto_camera.rotation_euler = (1.09748, -7.21219e-08, 0.694738)
scene.camera = ob_auto_camera
light_auto_sun = bpy.data.lights.new('AutoSun', 'SUN')
light_auto_sun.energy = 3.0
light_auto_sun.angle = 0.0523599
ob_auto_sun = bpy.data.objects.new('AutoSun', light_auto_sun)
scene.collection.objects.link(ob_auto_sun)
ob_auto_sun.rotation_euler = (0.872665, 0.174533, 0.523599)
bpy.context.view_layer.update()

